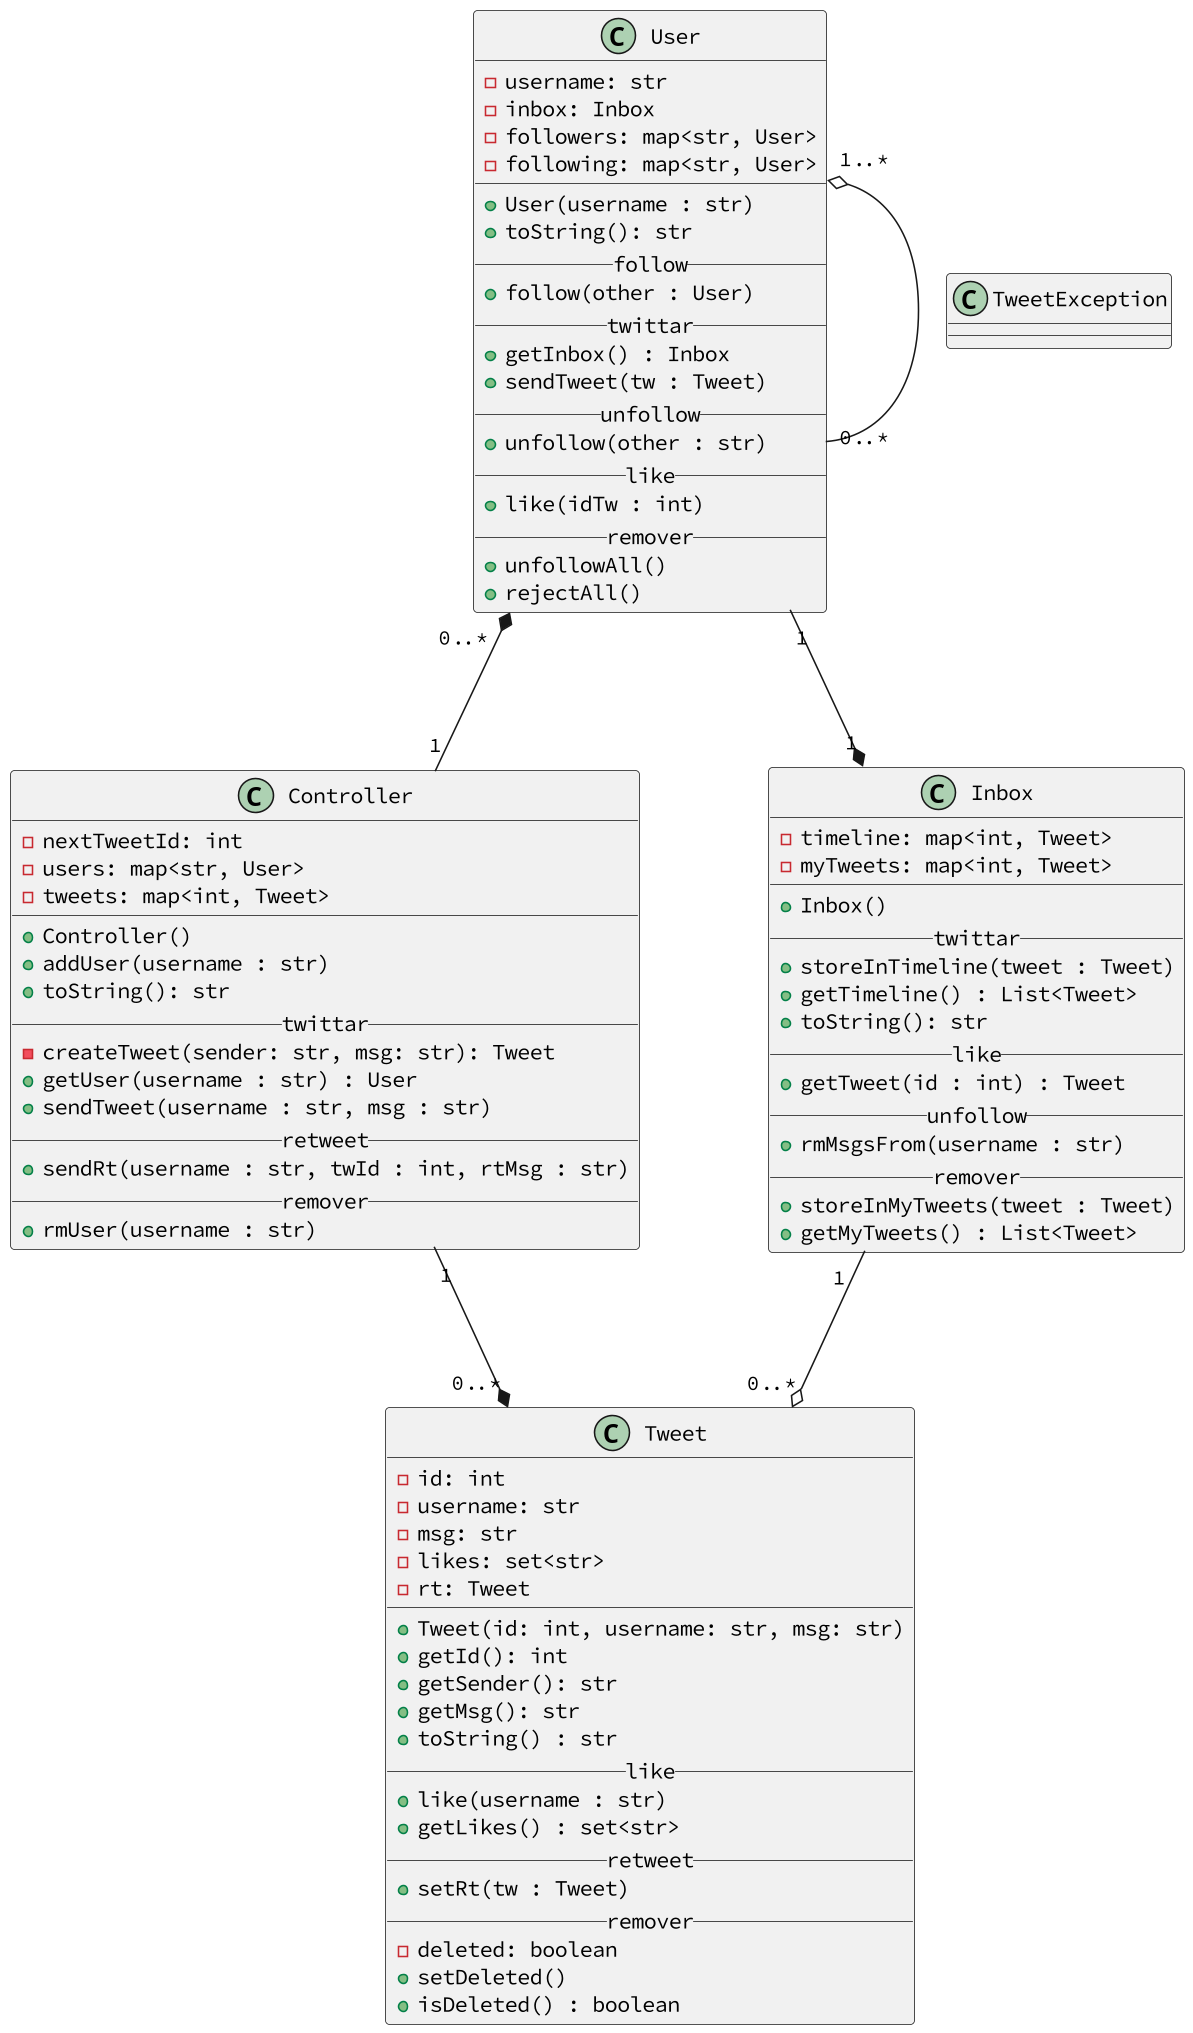

The diagram above was rendered by PlantUML. Its source (embedded in the PNG):
@startuml
skinparam defaultFontName Hasklig
skinparam dpi 150
class TweetException {
    '
}
'==
class Tweet {
    - id: int
    - username: str
    - msg: str
    ' guarda os username dos usuarios que deram like
    - likes: set<str>
    ' guarda o tweet original que foi retweetado
    - rt: Tweet
    __
    + Tweet(id: int, username: str, msg: str)
    + getId(): int
    + getSender(): str
    + getMsg(): str
    ' retorna as informacoes do tweet
    ' no modulo de likes e retweet
    ' esse método deve ser alterado conforme requisitos
    + toString() : str
    __like__
    ' adiciona o nome do usuario na lista de likes
    + like(username : str)
    ' retorna o nome dos usuarios que deram like
    + getLikes() : set<str>
    '
    __retweet__
    ' define que tw é o tweet original que está sendo retuitado
    ' o metodo toString deve mostrar o tweet original
    + setRt(tw : Tweet)
    __remover__
    ' marca se o tweet foi deletado
    - deleted: boolean
    ' marca o tweet como deletado
    ' substitui o texto da mensagem por "esse tweet foi deletado"
    ' apaga o username
    ' limpa a lista de likes
    + setDeleted()
    ' retorna true se o tweet foi deletado
    + isDeleted() : boolean
    '
}
class Inbox {
    - timeline: map<int, Tweet>
    - myTweets: map<int, Tweet>
    '
    __
    + Inbox()
    __twittar__
    ' adiciona um tweet na timeline
    + storeInTimeline(tweet : Tweet)
    ' retornam todos os tweets da timeline que não estiverem deletados
    ' os tweets mais recentes devem ficar primeiro na lista
    + getTimeline() : List<Tweet>
    ' retorna a timeline do usuario
    + toString(): str
    __like__
    ' obtem e retorna o tweet com o id passado da timeline
    ' ou dispara uma exceção se ele não existir
    + getTweet(id : int) : Tweet
    __unfollow__
    ' remove todos os tweets emitidos por esse usuario da sua timeline
    ' quando alguem deixa de seguir um usario, apaga todos os tweets 
    ' dele na sua timeline
    + rmMsgsFrom(username : str)
    __remover__
    ' adiciona um tweet no myTweets do usuario
    + storeInMyTweets(tweet : Tweet)
    ' retorna todos os tweets emitidos pelo usuario
    + getMyTweets() : List<Tweet>
    '
}
class User {
    - username: str
    - inbox: Inbox
    - followers: map<str, User>
    - following: map<str, User>
    __
    + User(username : str)
    ' mostra o nome dos seguidos e o nome dos seguires
    + toString(): str
    __follow__
    ' voce não pode seguir a voce mesmo
    ' se ainda nao estiver seguindo o usuario other
    '   adiciona other na lista de seguidos
    '   adiciona voce na lista de seguidores de other
    + follow(other : User)
    __twittar__
    + getInbox() : Inbox
    '
    ' coloca o tw no myTweets do usuario
    ' coloca o tw na timeline do usuario
    ' coloca o tw na timeline de todos os seguidores do usuario
    + sendTweet(tw : Tweet)
    __unfollow__
    ' se estiver seguindo esse username
    '   obtenha o objeto User correspondente na sua lista de seguidos
    '   remova ele da sua lista de seguidos
    '   remova todas as mensagens dele da sua timeline utilizando o metodo inbox.rmMsgsFrom(username)
    '   se remova da lista de seguidores dele
    + unfollow(other : str)
    __like__
    ' recupera o tweet com esse id da timeline do usuario
    ' invoca o método like do tweet
    + like(idTw : int)
    __remover__
    ' remove todos os seus seguidos
    ' se removendo também da lista de seguidores deles
    + unfollowAll()
    ' remove todos os seus seguidores
    ' se removendo também da lista de seguidos deles
    + rejectAll()
    '
}
class Controller {
    ' armazena o id para o proximo tweet a ser criado
    - nextTweetId: int
    ' armazena todos os usuarios do sistema
    - users: map<str, User>
    ' armazena todos os tweets do sistema
    - tweets: map<int, Tweet>
    __
    + Controller()
    ' se nao existe um usuario com esse username
    ' cria o usuario e armazena no mapa de usuarios
    + addUser(username : str)
    ' imprime todos os objetos usuarios do sistema
    + toString(): str
    __twittar__
    ' cria um novo objeto tweet com os dados passado
    ' utiliza o atributo nextTwId para gerar o id do tweet
    ' incrementa o atributo nextTwId
    ' armazena esse tweet no mapa de tweets
    ' retorna a referencia para o tweet criado
    - createTweet(sender: str, msg: str): Tweet
    ' retorna uma referencia para o objeto do usuario com esse username
    ' dispara uma excecao se o usuario nao existir
    + getUser(username : str) : User
    ' utiliza this.getUser para recuperar o objeto do usuario
    ' cria o tweet utilizando o this.createTweet e chama
    ' user.sendTweet(tweet) para entrega dos tweets nas timelines
    + sendTweet(username : str, msg : str)
    __retweet__
    ' recupera o user utilizando o this.getUser
    ' recupera o tweet original utilizando o user.getTweet
    ' cria um novo tweet com o tweet original e os outros parametros
    ' invoca user.sendTweet(tweet) para entrega dos tweets nas timelines
    + sendRt(username : str, twId : int, rtMsg : str)
    __remover__
    ' recupera o user utilizando o this.getUser
    ' remove todos os vínculos de seguidos e seguidores
    ' utilizando o user.unfollowAll() e user.rejectAll()
    ' marca todos os tweets de user.myTweets como deletados
    ' remove o user do mapa de usuarios
    + rmUser(username : str)
}
Controller "1" -* "0..*" Tweet
User "0..*" *- "1" Controller
User "1..*" o-- "0..*" User
User "1" --*  "1" Inbox
Inbox "1" --o "0..*" Tweet
@enduml